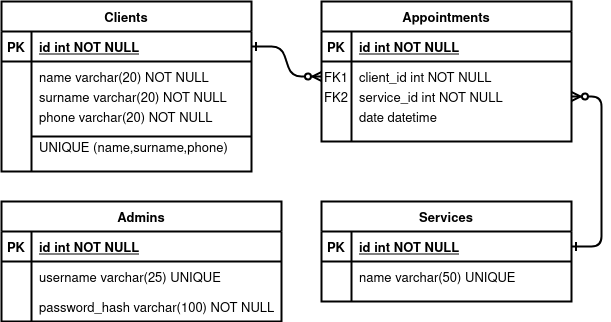

The diagram above was exported from draw.io. Its source (the exported page's mxGraphModel, read from the mxfile embedded in the PNG):
<mxGraphModel dx="1422" dy="766" grid="1" gridSize="10" guides="1" tooltips="1" connect="1" arrows="1" fold="1" page="1" pageScale="1" pageWidth="850" pageHeight="1100" math="0" shadow="0" extFonts="Permanent Marker^https://fonts.googleapis.com/css?family=Permanent+Marker">
  <root>
    <mxCell id="0" />
    <mxCell id="1" parent="0" />
    <mxCell id="C-vyLk0tnHw3VtMMgP7b-1" value="" style="edgeStyle=entityRelationEdgeStyle;endArrow=ERzeroToMany;startArrow=ERone;endFill=1;startFill=0;strokeWidth=2;fontSize=13;" parent="1" source="C-vyLk0tnHw3VtMMgP7b-24" target="C-vyLk0tnHw3VtMMgP7b-6" edge="1">
      <mxGeometry width="100" height="100" relative="1" as="geometry">
        <mxPoint x="340" y="720" as="sourcePoint" />
        <mxPoint x="440" y="620" as="targetPoint" />
      </mxGeometry>
    </mxCell>
    <mxCell id="C-vyLk0tnHw3VtMMgP7b-2" value="Appointments" style="shape=table;startSize=30;container=1;collapsible=1;childLayout=tableLayout;fixedRows=1;rowLines=0;fontStyle=1;align=center;resizeLast=1;strokeWidth=2;fontSize=13;" parent="1" vertex="1">
      <mxGeometry x="440" y="120" width="250" height="140" as="geometry" />
    </mxCell>
    <mxCell id="C-vyLk0tnHw3VtMMgP7b-3" value="" style="shape=partialRectangle;collapsible=0;dropTarget=0;pointerEvents=0;fillColor=none;points=[[0,0.5],[1,0.5]];portConstraint=eastwest;top=0;left=0;right=0;bottom=1;strokeWidth=2;fontSize=13;" parent="C-vyLk0tnHw3VtMMgP7b-2" vertex="1">
      <mxGeometry y="30" width="250" height="30" as="geometry" />
    </mxCell>
    <mxCell id="C-vyLk0tnHw3VtMMgP7b-4" value="PK" style="shape=partialRectangle;overflow=hidden;connectable=0;fillColor=none;top=0;left=0;bottom=0;right=0;fontStyle=1;strokeWidth=2;fontSize=13;" parent="C-vyLk0tnHw3VtMMgP7b-3" vertex="1">
      <mxGeometry width="30" height="30" as="geometry" />
    </mxCell>
    <mxCell id="C-vyLk0tnHw3VtMMgP7b-5" value="id int NOT NULL " style="shape=partialRectangle;overflow=hidden;connectable=0;fillColor=none;top=0;left=0;bottom=0;right=0;align=left;spacingLeft=6;fontStyle=5;strokeWidth=2;fontSize=13;" parent="C-vyLk0tnHw3VtMMgP7b-3" vertex="1">
      <mxGeometry x="30" width="220" height="30" as="geometry" />
    </mxCell>
    <mxCell id="C-vyLk0tnHw3VtMMgP7b-6" value="" style="shape=partialRectangle;collapsible=0;dropTarget=0;pointerEvents=0;fillColor=none;points=[[0,0.5],[1,0.5]];portConstraint=eastwest;top=0;left=0;right=0;bottom=0;strokeWidth=2;fontSize=13;" parent="C-vyLk0tnHw3VtMMgP7b-2" vertex="1">
      <mxGeometry y="60" width="250" height="30" as="geometry" />
    </mxCell>
    <mxCell id="C-vyLk0tnHw3VtMMgP7b-7" value="FK1" style="shape=partialRectangle;overflow=hidden;connectable=0;fillColor=none;top=0;left=0;bottom=0;right=0;strokeWidth=2;fontSize=13;" parent="C-vyLk0tnHw3VtMMgP7b-6" vertex="1">
      <mxGeometry width="30" height="30" as="geometry" />
    </mxCell>
    <mxCell id="C-vyLk0tnHw3VtMMgP7b-8" value="client_id int NOT NULL" style="shape=partialRectangle;overflow=hidden;connectable=0;fillColor=none;top=0;left=0;bottom=0;right=0;align=left;spacingLeft=6;strokeWidth=2;fontSize=13;" parent="C-vyLk0tnHw3VtMMgP7b-6" vertex="1">
      <mxGeometry x="30" width="220" height="30" as="geometry" />
    </mxCell>
    <mxCell id="C-vyLk0tnHw3VtMMgP7b-23" value="Clients" style="shape=table;startSize=30;container=1;collapsible=1;childLayout=tableLayout;fixedRows=1;rowLines=0;fontStyle=1;align=center;resizeLast=1;strokeWidth=2;fontSize=13;" parent="1" vertex="1">
      <mxGeometry x="120" y="120" width="250" height="170" as="geometry" />
    </mxCell>
    <mxCell id="C-vyLk0tnHw3VtMMgP7b-24" value="" style="shape=partialRectangle;collapsible=0;dropTarget=0;pointerEvents=0;fillColor=none;points=[[0,0.5],[1,0.5]];portConstraint=eastwest;top=0;left=0;right=0;bottom=1;strokeWidth=2;fontSize=13;" parent="C-vyLk0tnHw3VtMMgP7b-23" vertex="1">
      <mxGeometry y="30" width="250" height="30" as="geometry" />
    </mxCell>
    <mxCell id="C-vyLk0tnHw3VtMMgP7b-25" value="PK" style="shape=partialRectangle;overflow=hidden;connectable=0;fillColor=none;top=0;left=0;bottom=0;right=0;fontStyle=1;strokeWidth=2;fontSize=13;" parent="C-vyLk0tnHw3VtMMgP7b-24" vertex="1">
      <mxGeometry width="30" height="30" as="geometry" />
    </mxCell>
    <mxCell id="C-vyLk0tnHw3VtMMgP7b-26" value="id int NOT NULL " style="shape=partialRectangle;overflow=hidden;connectable=0;fillColor=none;top=0;left=0;bottom=0;right=0;align=left;spacingLeft=6;fontStyle=5;strokeWidth=2;fontSize=13;" parent="C-vyLk0tnHw3VtMMgP7b-24" vertex="1">
      <mxGeometry x="30" width="220" height="30" as="geometry" />
    </mxCell>
    <mxCell id="C-vyLk0tnHw3VtMMgP7b-27" value="" style="shape=partialRectangle;collapsible=0;dropTarget=0;pointerEvents=0;fillColor=none;points=[[0,0.5],[1,0.5]];portConstraint=eastwest;top=0;left=0;right=0;bottom=0;strokeWidth=2;fontSize=13;" parent="C-vyLk0tnHw3VtMMgP7b-23" vertex="1">
      <mxGeometry y="60" width="250" height="30" as="geometry" />
    </mxCell>
    <mxCell id="C-vyLk0tnHw3VtMMgP7b-28" value="" style="shape=partialRectangle;overflow=hidden;connectable=0;fillColor=none;top=0;left=0;bottom=0;right=0;strokeWidth=2;fontSize=13;" parent="C-vyLk0tnHw3VtMMgP7b-27" vertex="1">
      <mxGeometry width="30" height="30" as="geometry" />
    </mxCell>
    <mxCell id="C-vyLk0tnHw3VtMMgP7b-29" value="name varchar(20) NOT NULL" style="shape=partialRectangle;overflow=hidden;connectable=0;fillColor=none;top=0;left=0;bottom=0;right=0;align=left;spacingLeft=6;strokeWidth=2;fontSize=13;" parent="C-vyLk0tnHw3VtMMgP7b-27" vertex="1">
      <mxGeometry x="30" width="220" height="30" as="geometry" />
    </mxCell>
    <mxCell id="9G75_CmXdDIg9rjRAPsB-1" value="Admins" style="shape=table;startSize=30;container=1;collapsible=1;childLayout=tableLayout;fixedRows=1;rowLines=0;fontStyle=1;align=center;resizeLast=1;strokeWidth=2;fontSize=13;" vertex="1" parent="1">
      <mxGeometry x="120" y="320" width="280" height="120" as="geometry" />
    </mxCell>
    <mxCell id="9G75_CmXdDIg9rjRAPsB-2" value="" style="shape=partialRectangle;collapsible=0;dropTarget=0;pointerEvents=0;fillColor=none;points=[[0,0.5],[1,0.5]];portConstraint=eastwest;top=0;left=0;right=0;bottom=1;strokeWidth=2;fontSize=13;" vertex="1" parent="9G75_CmXdDIg9rjRAPsB-1">
      <mxGeometry y="30" width="280" height="30" as="geometry" />
    </mxCell>
    <mxCell id="9G75_CmXdDIg9rjRAPsB-3" value="PK" style="shape=partialRectangle;overflow=hidden;connectable=0;fillColor=none;top=0;left=0;bottom=0;right=0;fontStyle=1;strokeWidth=2;fontSize=13;" vertex="1" parent="9G75_CmXdDIg9rjRAPsB-2">
      <mxGeometry width="30" height="30" as="geometry" />
    </mxCell>
    <mxCell id="9G75_CmXdDIg9rjRAPsB-4" value="id int NOT NULL " style="shape=partialRectangle;overflow=hidden;connectable=0;fillColor=none;top=0;left=0;bottom=0;right=0;align=left;spacingLeft=6;fontStyle=5;strokeWidth=2;fontSize=13;" vertex="1" parent="9G75_CmXdDIg9rjRAPsB-2">
      <mxGeometry x="30" width="250" height="30" as="geometry" />
    </mxCell>
    <mxCell id="9G75_CmXdDIg9rjRAPsB-5" value="" style="shape=partialRectangle;collapsible=0;dropTarget=0;pointerEvents=0;fillColor=none;points=[[0,0.5],[1,0.5]];portConstraint=eastwest;top=0;left=0;right=0;bottom=0;strokeWidth=2;fontSize=13;" vertex="1" parent="9G75_CmXdDIg9rjRAPsB-1">
      <mxGeometry y="60" width="280" height="30" as="geometry" />
    </mxCell>
    <mxCell id="9G75_CmXdDIg9rjRAPsB-6" value="" style="shape=partialRectangle;overflow=hidden;connectable=0;fillColor=none;top=0;left=0;bottom=0;right=0;strokeWidth=2;fontSize=13;" vertex="1" parent="9G75_CmXdDIg9rjRAPsB-5">
      <mxGeometry width="30" height="30" as="geometry" />
    </mxCell>
    <mxCell id="9G75_CmXdDIg9rjRAPsB-7" value="username varchar(25) UNIQUE" style="shape=partialRectangle;overflow=hidden;connectable=0;fillColor=none;top=0;left=0;bottom=0;right=0;align=left;spacingLeft=6;strokeWidth=2;fontSize=13;" vertex="1" parent="9G75_CmXdDIg9rjRAPsB-5">
      <mxGeometry x="30" width="250" height="30" as="geometry" />
    </mxCell>
    <mxCell id="9G75_CmXdDIg9rjRAPsB-9" value="Services" style="shape=table;startSize=30;container=1;collapsible=1;childLayout=tableLayout;fixedRows=1;rowLines=0;fontStyle=1;align=center;resizeLast=1;strokeWidth=2;fontSize=13;" vertex="1" parent="1">
      <mxGeometry x="440" y="320" width="250" height="100" as="geometry" />
    </mxCell>
    <mxCell id="9G75_CmXdDIg9rjRAPsB-10" value="" style="shape=partialRectangle;collapsible=0;dropTarget=0;pointerEvents=0;fillColor=none;points=[[0,0.5],[1,0.5]];portConstraint=eastwest;top=0;left=0;right=0;bottom=1;strokeWidth=2;fontSize=13;" vertex="1" parent="9G75_CmXdDIg9rjRAPsB-9">
      <mxGeometry y="30" width="250" height="30" as="geometry" />
    </mxCell>
    <mxCell id="9G75_CmXdDIg9rjRAPsB-11" value="PK" style="shape=partialRectangle;overflow=hidden;connectable=0;fillColor=none;top=0;left=0;bottom=0;right=0;fontStyle=1;strokeWidth=2;fontSize=13;" vertex="1" parent="9G75_CmXdDIg9rjRAPsB-10">
      <mxGeometry width="30" height="30" as="geometry" />
    </mxCell>
    <mxCell id="9G75_CmXdDIg9rjRAPsB-12" value="id int NOT NULL " style="shape=partialRectangle;overflow=hidden;connectable=0;fillColor=none;top=0;left=0;bottom=0;right=0;align=left;spacingLeft=6;fontStyle=5;strokeWidth=2;fontSize=13;" vertex="1" parent="9G75_CmXdDIg9rjRAPsB-10">
      <mxGeometry x="30" width="220" height="30" as="geometry" />
    </mxCell>
    <mxCell id="9G75_CmXdDIg9rjRAPsB-13" value="" style="shape=partialRectangle;collapsible=0;dropTarget=0;pointerEvents=0;fillColor=none;points=[[0,0.5],[1,0.5]];portConstraint=eastwest;top=0;left=0;right=0;bottom=0;strokeWidth=2;fontSize=13;" vertex="1" parent="9G75_CmXdDIg9rjRAPsB-9">
      <mxGeometry y="60" width="250" height="30" as="geometry" />
    </mxCell>
    <mxCell id="9G75_CmXdDIg9rjRAPsB-14" value="" style="shape=partialRectangle;overflow=hidden;connectable=0;fillColor=none;top=0;left=0;bottom=0;right=0;strokeWidth=2;fontSize=13;" vertex="1" parent="9G75_CmXdDIg9rjRAPsB-13">
      <mxGeometry width="30" height="30" as="geometry" />
    </mxCell>
    <mxCell id="9G75_CmXdDIg9rjRAPsB-15" value="name varchar(50) UNIQUE" style="shape=partialRectangle;overflow=hidden;connectable=0;fillColor=none;top=0;left=0;bottom=0;right=0;align=left;spacingLeft=6;strokeWidth=2;fontSize=13;" vertex="1" parent="9G75_CmXdDIg9rjRAPsB-13">
      <mxGeometry x="30" width="220" height="30" as="geometry" />
    </mxCell>
    <mxCell id="9G75_CmXdDIg9rjRAPsB-17" value="password_hash varchar(100) NOT NULL" style="shape=partialRectangle;overflow=hidden;connectable=0;fillColor=none;top=0;left=0;bottom=0;right=0;align=left;spacingLeft=6;strokeWidth=2;fontSize=13;" vertex="1" parent="1">
      <mxGeometry x="150" y="410" width="260" height="30" as="geometry" />
    </mxCell>
    <mxCell id="9G75_CmXdDIg9rjRAPsB-18" value="surname varchar(20) NOT NULL" style="shape=partialRectangle;overflow=hidden;connectable=0;fillColor=none;top=0;left=0;bottom=0;right=0;align=left;spacingLeft=6;strokeWidth=2;fontSize=13;" vertex="1" parent="1">
      <mxGeometry x="150" y="200" width="220" height="30" as="geometry" />
    </mxCell>
    <mxCell id="9G75_CmXdDIg9rjRAPsB-19" value="phone varchar(20) NOT NULL" style="shape=partialRectangle;overflow=hidden;connectable=0;fillColor=none;top=0;left=0;bottom=0;right=0;align=left;spacingLeft=6;strokeWidth=2;fontSize=13;" vertex="1" parent="1">
      <mxGeometry x="150" y="220" width="220" height="30" as="geometry" />
    </mxCell>
    <mxCell id="9G75_CmXdDIg9rjRAPsB-20" value="UNIQUE (name,surname,phone)" style="shape=partialRectangle;overflow=hidden;connectable=0;fillColor=none;top=0;left=0;bottom=0;right=0;align=left;spacingLeft=6;strokeWidth=2;fontSize=13;" vertex="1" parent="1">
      <mxGeometry x="150" y="250" width="220" height="30" as="geometry" />
    </mxCell>
    <mxCell id="9G75_CmXdDIg9rjRAPsB-21" value="" style="line;strokeWidth=2;rotatable=0;dashed=0;labelPosition=right;align=left;verticalAlign=middle;spacingTop=0;spacingLeft=6;points=[];portConstraint=eastwest;fontSize=13;" vertex="1" parent="1">
      <mxGeometry x="150" y="250" width="220" height="10" as="geometry" />
    </mxCell>
    <mxCell id="9G75_CmXdDIg9rjRAPsB-23" value="FK2" style="shape=partialRectangle;overflow=hidden;connectable=0;fillColor=none;top=0;left=0;bottom=0;right=0;strokeWidth=2;fontSize=13;" vertex="1" parent="1">
      <mxGeometry x="440" y="200" width="30" height="30" as="geometry" />
    </mxCell>
    <mxCell id="9G75_CmXdDIg9rjRAPsB-24" value="" style="edgeStyle=entityRelationEdgeStyle;endArrow=ERzeroToMany;startArrow=ERone;endFill=1;startFill=0;strokeWidth=2;exitX=1;exitY=0.5;exitDx=0;exitDy=0;entryX=1;entryY=0.5;entryDx=0;entryDy=0;fontSize=13;" edge="1" parent="1" source="9G75_CmXdDIg9rjRAPsB-10" target="9G75_CmXdDIg9rjRAPsB-25">
      <mxGeometry width="100" height="100" relative="1" as="geometry">
        <mxPoint x="690" y="210" as="sourcePoint" />
        <mxPoint x="780" y="210" as="targetPoint" />
      </mxGeometry>
    </mxCell>
    <mxCell id="9G75_CmXdDIg9rjRAPsB-25" value="" style="shape=partialRectangle;collapsible=0;dropTarget=0;pointerEvents=0;fillColor=none;points=[[0,0.5],[1,0.5]];portConstraint=eastwest;top=0;left=0;right=0;bottom=0;strokeWidth=2;fontSize=13;" vertex="1" parent="1">
      <mxGeometry x="440" y="200" width="250" height="30" as="geometry" />
    </mxCell>
    <mxCell id="9G75_CmXdDIg9rjRAPsB-26" value="" style="shape=partialRectangle;overflow=hidden;connectable=0;fillColor=none;top=0;left=0;bottom=0;right=0;strokeWidth=2;fontSize=13;" vertex="1" parent="9G75_CmXdDIg9rjRAPsB-25">
      <mxGeometry width="30" height="30" as="geometry" />
    </mxCell>
    <mxCell id="9G75_CmXdDIg9rjRAPsB-27" value="service_id int NOT NULL" style="shape=partialRectangle;overflow=hidden;connectable=0;fillColor=none;top=0;left=0;bottom=0;right=0;align=left;spacingLeft=6;strokeWidth=2;fontSize=13;" vertex="1" parent="9G75_CmXdDIg9rjRAPsB-25">
      <mxGeometry x="30" width="220" height="30" as="geometry" />
    </mxCell>
    <mxCell id="9G75_CmXdDIg9rjRAPsB-29" value="" style="shape=partialRectangle;collapsible=0;dropTarget=0;pointerEvents=0;fillColor=none;points=[[0,0.5],[1,0.5]];portConstraint=eastwest;top=0;left=0;right=0;bottom=0;strokeWidth=2;fontSize=13;" vertex="1" parent="1">
      <mxGeometry x="440" y="220" width="250" height="30" as="geometry" />
    </mxCell>
    <mxCell id="9G75_CmXdDIg9rjRAPsB-30" value="" style="shape=partialRectangle;overflow=hidden;connectable=0;fillColor=none;top=0;left=0;bottom=0;right=0;strokeWidth=2;fontSize=13;" vertex="1" parent="9G75_CmXdDIg9rjRAPsB-29">
      <mxGeometry width="30" height="30" as="geometry" />
    </mxCell>
    <mxCell id="9G75_CmXdDIg9rjRAPsB-31" value="date datetime" style="shape=partialRectangle;overflow=hidden;connectable=0;fillColor=none;top=0;left=0;bottom=0;right=0;align=left;spacingLeft=6;strokeWidth=2;fontSize=13;" vertex="1" parent="9G75_CmXdDIg9rjRAPsB-29">
      <mxGeometry x="30" width="220" height="30" as="geometry" />
    </mxCell>
  </root>
</mxGraphModel>